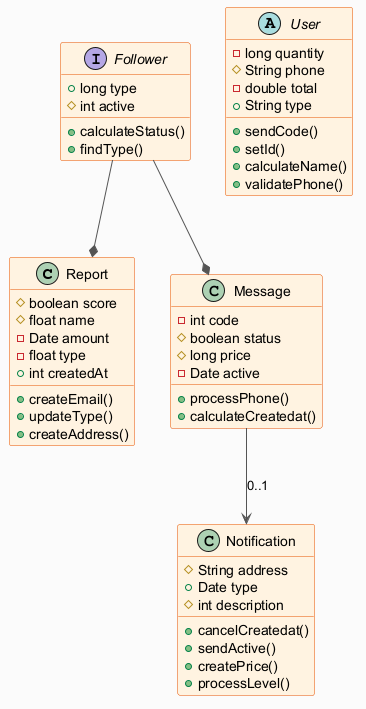

The diagram above was rendered by PlantUML. Its source (embedded in the PNG):
@startuml
skinparam backgroundColor #FAFAFA
skinparam classBackgroundColor #FFF3E0
skinparam classBorderColor #E65100
skinparam ArrowColor #555555
class Report {
  #boolean score
  #float name
  -Date amount
  -float type
  +int createdAt
  +createEmail()
  +updateType()
  +createAddress()
}
interface Follower {
  +long type
  #int active
  +calculateStatus()
  +findType()
}
class Notification {
  #String address
  +Date type
  #int description
  +cancelCreatedat()
  +sendActive()
  +createPrice()
  +processLevel()
}
abstract class User {
  -long quantity
  #String phone
  -double total
  +String type
  +sendCode()
  +setId()
  +calculateName()
  +validatePhone()
}
class Message {
  -int code
  #boolean status
  #long price
  -Date active
  +processPhone()
  +calculateCreatedat()
}
Follower --* Report
Follower --* Message
Message --> Notification : "0..1"
@enduml